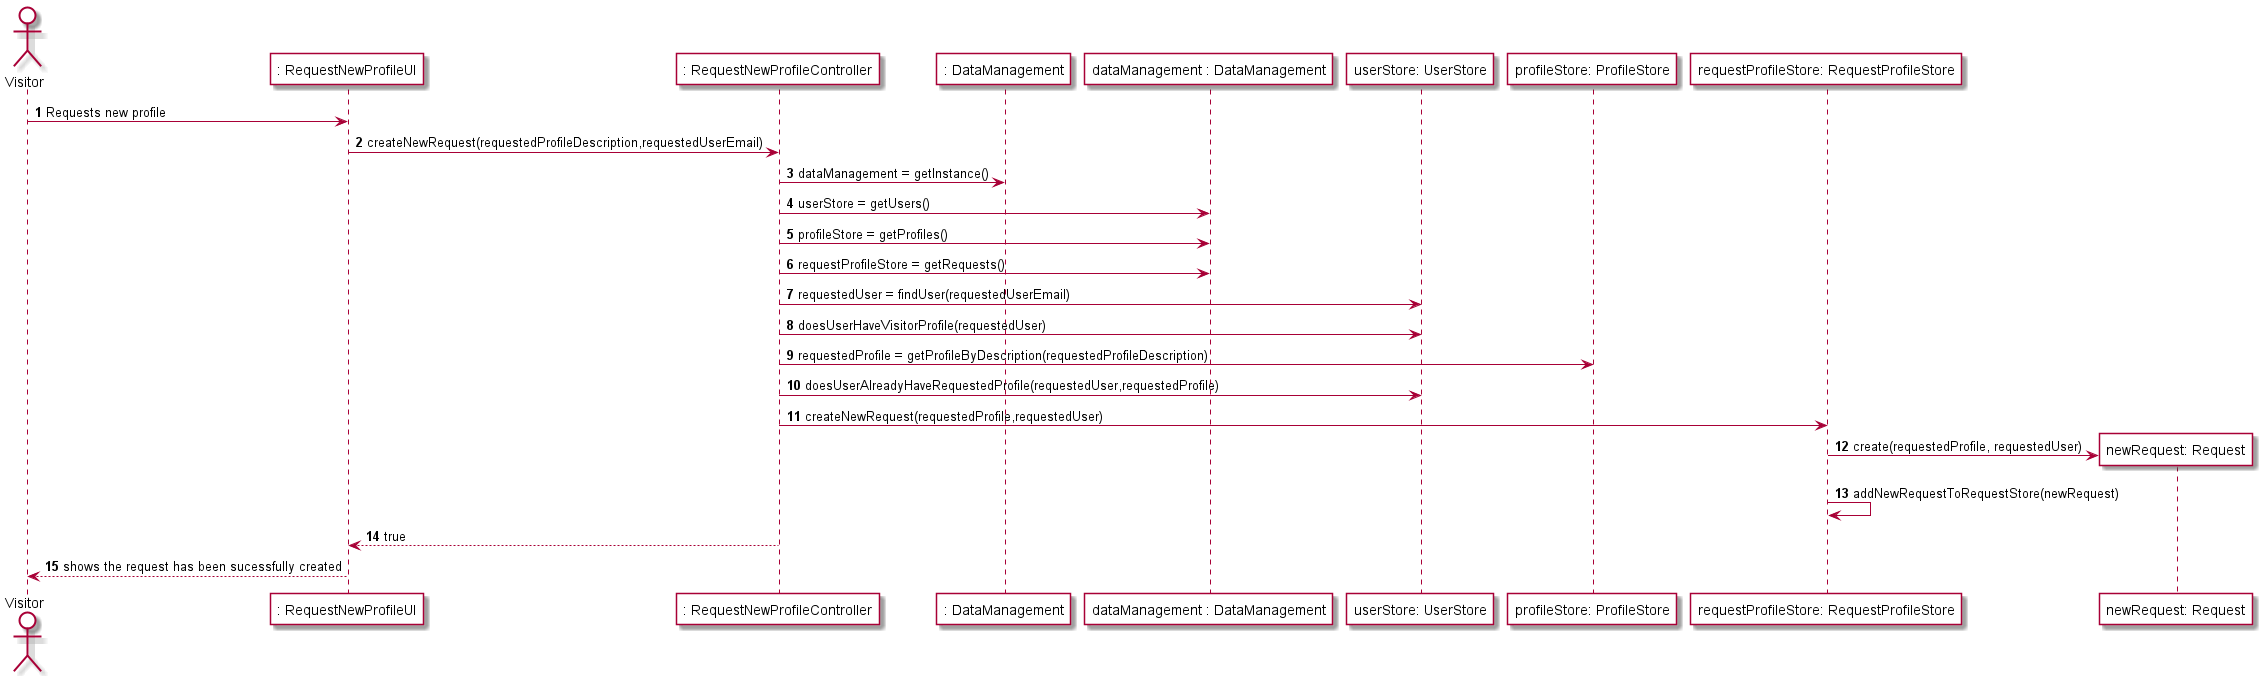

The diagram above was rendered by PlantUML. Its source (embedded in the PNG):
@startuml
autonumber
actor Visitor #FFFFFF
participant ": RequestNewProfileUI" #FFFFFF
participant ": RequestNewProfileController" #FFFFFF
participant ": DataManagement" #FFFFFF
participant "dataManagement : DataManagement" #FFFFFF
participant "userStore: UserStore" #FFFFFF
participant "profileStore: ProfileStore" #FFFFFF
participant "requestProfileStore: RequestProfileStore" #FFFFFF
Visitor -> ": RequestNewProfileUI" : Requests new profile
": RequestNewProfileUI" -> ": RequestNewProfileController" : createNewRequest(requestedProfileDescription,requestedUserEmail)
": RequestNewProfileController" -> ": DataManagement" : dataManagement = getInstance()
": RequestNewProfileController" -> "dataManagement : DataManagement" : userStore = getUsers()
": RequestNewProfileController" -> "dataManagement : DataManagement" : profileStore = getProfiles()
": RequestNewProfileController" -> "dataManagement : DataManagement" : requestProfileStore = getRequests()
": RequestNewProfileController" -> "userStore: UserStore" : requestedUser = findUser(requestedUserEmail)
": RequestNewProfileController" -> "userStore: UserStore" : doesUserHaveVisitorProfile(requestedUser)
": RequestNewProfileController" -> "profileStore: ProfileStore" : requestedProfile = getProfileByDescription(requestedProfileDescription)
": RequestNewProfileController" -> "userStore: UserStore" : doesUserAlreadyHaveRequestedProfile(requestedUser,requestedProfile)
": RequestNewProfileController" -> "requestProfileStore: RequestProfileStore" : createNewRequest(requestedProfile,requestedUser)
create participant "newRequest: Request" #FFFFFF
"requestProfileStore: RequestProfileStore" -> "newRequest: Request" : create(requestedProfile, requestedUser)
"requestProfileStore: RequestProfileStore" -> "requestProfileStore: RequestProfileStore" : addNewRequestToRequestStore(newRequest)
": RequestNewProfileController" --> ": RequestNewProfileUI" : true
": RequestNewProfileUI" --> Visitor : shows the request has been sucessfully created

@enduml